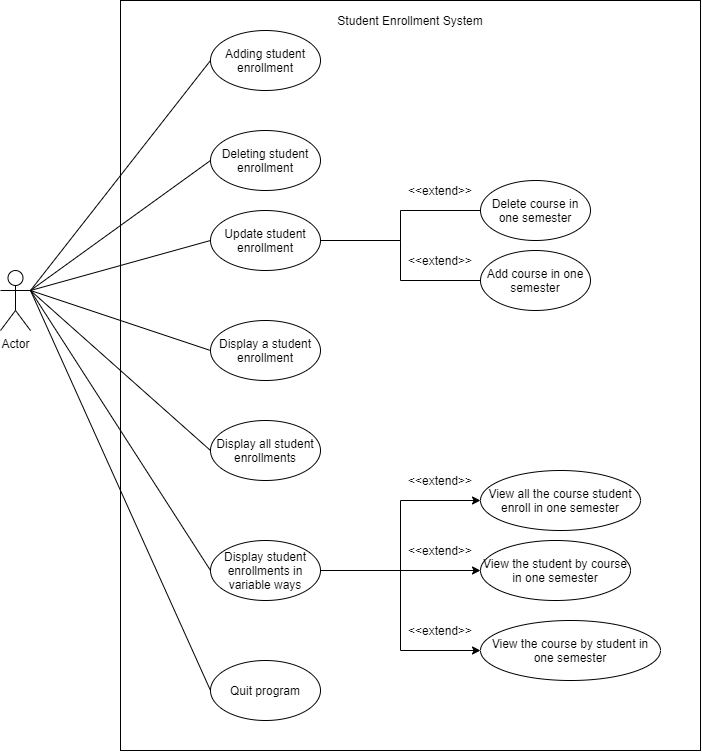

The diagram above was exported from draw.io. Its source (the exported page's mxGraphModel, read from the mxfile embedded in the PNG):
<mxGraphModel dx="1117" dy="624" grid="1" gridSize="10" guides="1" tooltips="1" connect="1" arrows="1" fold="1" page="1" pageScale="1" pageWidth="850" pageHeight="1100" math="0" shadow="0">
  <root>
    <mxCell id="0" />
    <mxCell id="1" parent="0" />
    <mxCell id="aWvhAa3cioz0z4DgDMRv-37" value="" style="rounded=0;whiteSpace=wrap;html=1;" vertex="1" parent="1">
      <mxGeometry x="150" y="30" width="580" height="750" as="geometry" />
    </mxCell>
    <mxCell id="aWvhAa3cioz0z4DgDMRv-1" value="Actor" style="shape=umlActor;verticalLabelPosition=bottom;verticalAlign=top;html=1;outlineConnect=0;" vertex="1" parent="1">
      <mxGeometry x="30" y="300" width="30" height="60" as="geometry" />
    </mxCell>
    <mxCell id="aWvhAa3cioz0z4DgDMRv-3" value="Adding student enrollment" style="ellipse;whiteSpace=wrap;html=1;" vertex="1" parent="1">
      <mxGeometry x="240" y="60" width="110" height="60" as="geometry" />
    </mxCell>
    <mxCell id="aWvhAa3cioz0z4DgDMRv-4" value="Deleting student enrollment" style="ellipse;whiteSpace=wrap;html=1;" vertex="1" parent="1">
      <mxGeometry x="240" y="160" width="110" height="60" as="geometry" />
    </mxCell>
    <mxCell id="aWvhAa3cioz0z4DgDMRv-16" style="edgeStyle=orthogonalEdgeStyle;rounded=0;orthogonalLoop=1;jettySize=auto;html=1;entryX=0;entryY=0.5;entryDx=0;entryDy=0;endArrow=none;endFill=0;" edge="1" parent="1" source="aWvhAa3cioz0z4DgDMRv-5" target="aWvhAa3cioz0z4DgDMRv-15">
      <mxGeometry relative="1" as="geometry" />
    </mxCell>
    <mxCell id="aWvhAa3cioz0z4DgDMRv-18" style="edgeStyle=orthogonalEdgeStyle;rounded=0;orthogonalLoop=1;jettySize=auto;html=1;entryX=0;entryY=0.5;entryDx=0;entryDy=0;endArrow=none;endFill=0;" edge="1" parent="1" source="aWvhAa3cioz0z4DgDMRv-5" target="aWvhAa3cioz0z4DgDMRv-17">
      <mxGeometry relative="1" as="geometry" />
    </mxCell>
    <mxCell id="aWvhAa3cioz0z4DgDMRv-5" value="Update student enrollment" style="ellipse;whiteSpace=wrap;html=1;" vertex="1" parent="1">
      <mxGeometry x="240" y="240" width="110" height="60" as="geometry" />
    </mxCell>
    <mxCell id="aWvhAa3cioz0z4DgDMRv-6" value="Display a student enrollment" style="ellipse;whiteSpace=wrap;html=1;" vertex="1" parent="1">
      <mxGeometry x="240" y="350" width="110" height="60" as="geometry" />
    </mxCell>
    <mxCell id="aWvhAa3cioz0z4DgDMRv-8" value="" style="endArrow=none;html=1;exitX=1;exitY=0.3333333333333333;exitDx=0;exitDy=0;exitPerimeter=0;entryX=0;entryY=0.5;entryDx=0;entryDy=0;" edge="1" parent="1" source="aWvhAa3cioz0z4DgDMRv-1" target="aWvhAa3cioz0z4DgDMRv-3">
      <mxGeometry width="50" height="50" relative="1" as="geometry">
        <mxPoint x="380" y="200" as="sourcePoint" />
        <mxPoint x="430" y="150" as="targetPoint" />
      </mxGeometry>
    </mxCell>
    <mxCell id="aWvhAa3cioz0z4DgDMRv-9" value="" style="endArrow=none;html=1;exitX=1;exitY=0.3333333333333333;exitDx=0;exitDy=0;exitPerimeter=0;entryX=0;entryY=0.5;entryDx=0;entryDy=0;" edge="1" parent="1" source="aWvhAa3cioz0z4DgDMRv-1" target="aWvhAa3cioz0z4DgDMRv-4">
      <mxGeometry width="50" height="50" relative="1" as="geometry">
        <mxPoint x="180" y="200" as="sourcePoint" />
        <mxPoint x="250" y="100" as="targetPoint" />
      </mxGeometry>
    </mxCell>
    <mxCell id="aWvhAa3cioz0z4DgDMRv-10" value="" style="endArrow=none;html=1;exitX=1;exitY=0.3333333333333333;exitDx=0;exitDy=0;exitPerimeter=0;entryX=0;entryY=0.5;entryDx=0;entryDy=0;" edge="1" parent="1" source="aWvhAa3cioz0z4DgDMRv-1" target="aWvhAa3cioz0z4DgDMRv-5">
      <mxGeometry width="50" height="50" relative="1" as="geometry">
        <mxPoint x="190" y="210" as="sourcePoint" />
        <mxPoint x="260" y="110" as="targetPoint" />
      </mxGeometry>
    </mxCell>
    <mxCell id="aWvhAa3cioz0z4DgDMRv-11" value="" style="endArrow=none;html=1;exitX=1;exitY=0.3333333333333333;exitDx=0;exitDy=0;exitPerimeter=0;entryX=0;entryY=0.5;entryDx=0;entryDy=0;" edge="1" parent="1" source="aWvhAa3cioz0z4DgDMRv-1" target="aWvhAa3cioz0z4DgDMRv-6">
      <mxGeometry width="50" height="50" relative="1" as="geometry">
        <mxPoint x="180" y="200" as="sourcePoint" />
        <mxPoint x="250" y="280" as="targetPoint" />
      </mxGeometry>
    </mxCell>
    <mxCell id="aWvhAa3cioz0z4DgDMRv-12" value="" style="endArrow=none;html=1;entryX=0;entryY=0.5;entryDx=0;entryDy=0;exitX=1;exitY=0.3333333333333333;exitDx=0;exitDy=0;exitPerimeter=0;" edge="1" parent="1" source="aWvhAa3cioz0z4DgDMRv-1" target="aWvhAa3cioz0z4DgDMRv-13">
      <mxGeometry width="50" height="50" relative="1" as="geometry">
        <mxPoint x="170" y="190" as="sourcePoint" />
        <mxPoint x="210" y="460" as="targetPoint" />
      </mxGeometry>
    </mxCell>
    <mxCell id="aWvhAa3cioz0z4DgDMRv-13" value="Display all student enrollments" style="ellipse;whiteSpace=wrap;html=1;" vertex="1" parent="1">
      <mxGeometry x="240" y="450" width="110" height="60" as="geometry" />
    </mxCell>
    <mxCell id="aWvhAa3cioz0z4DgDMRv-15" value="Delete course in one semester" style="ellipse;whiteSpace=wrap;html=1;" vertex="1" parent="1">
      <mxGeometry x="510" y="210" width="110" height="60" as="geometry" />
    </mxCell>
    <mxCell id="aWvhAa3cioz0z4DgDMRv-17" value="Add course in one semester" style="ellipse;whiteSpace=wrap;html=1;" vertex="1" parent="1">
      <mxGeometry x="510" y="280" width="110" height="60" as="geometry" />
    </mxCell>
    <mxCell id="aWvhAa3cioz0z4DgDMRv-20" value="&amp;lt;&amp;lt;extend&amp;gt;&amp;gt;" style="text;html=1;strokeColor=none;fillColor=none;align=center;verticalAlign=middle;whiteSpace=wrap;rounded=0;" vertex="1" parent="1">
      <mxGeometry x="450" y="280" width="40" height="20" as="geometry" />
    </mxCell>
    <mxCell id="aWvhAa3cioz0z4DgDMRv-21" value="&amp;lt;&amp;lt;extend&amp;gt;&amp;gt;" style="text;html=1;strokeColor=none;fillColor=none;align=center;verticalAlign=middle;whiteSpace=wrap;rounded=0;" vertex="1" parent="1">
      <mxGeometry x="450" y="210" width="40" height="20" as="geometry" />
    </mxCell>
    <mxCell id="aWvhAa3cioz0z4DgDMRv-22" value="Display student enrollments in variable ways" style="ellipse;whiteSpace=wrap;html=1;" vertex="1" parent="1">
      <mxGeometry x="240" y="570" width="110" height="60" as="geometry" />
    </mxCell>
    <mxCell id="aWvhAa3cioz0z4DgDMRv-23" style="edgeStyle=orthogonalEdgeStyle;rounded=0;orthogonalLoop=1;jettySize=auto;html=1;entryX=0;entryY=0.5;entryDx=0;entryDy=0;exitX=1;exitY=0.5;exitDx=0;exitDy=0;" edge="1" parent="1" target="aWvhAa3cioz0z4DgDMRv-25" source="aWvhAa3cioz0z4DgDMRv-22">
      <mxGeometry relative="1" as="geometry">
        <mxPoint x="350" y="560" as="sourcePoint" />
      </mxGeometry>
    </mxCell>
    <mxCell id="aWvhAa3cioz0z4DgDMRv-24" style="edgeStyle=orthogonalEdgeStyle;rounded=0;orthogonalLoop=1;jettySize=auto;html=1;entryX=0;entryY=0.5;entryDx=0;entryDy=0;exitX=1;exitY=0.5;exitDx=0;exitDy=0;" edge="1" parent="1" target="aWvhAa3cioz0z4DgDMRv-26" source="aWvhAa3cioz0z4DgDMRv-22">
      <mxGeometry relative="1" as="geometry">
        <mxPoint x="350" y="560" as="sourcePoint" />
      </mxGeometry>
    </mxCell>
    <mxCell id="aWvhAa3cioz0z4DgDMRv-25" value="View all the course student enroll in one semester" style="ellipse;whiteSpace=wrap;html=1;" vertex="1" parent="1">
      <mxGeometry x="510" y="500" width="160" height="60" as="geometry" />
    </mxCell>
    <mxCell id="aWvhAa3cioz0z4DgDMRv-26" value="View the student by course in one semester" style="ellipse;whiteSpace=wrap;html=1;" vertex="1" parent="1">
      <mxGeometry x="510" y="570" width="150" height="60" as="geometry" />
    </mxCell>
    <mxCell id="aWvhAa3cioz0z4DgDMRv-27" value="&amp;lt;&amp;lt;extend&amp;gt;&amp;gt;" style="text;html=1;strokeColor=none;fillColor=none;align=center;verticalAlign=middle;whiteSpace=wrap;rounded=0;" vertex="1" parent="1">
      <mxGeometry x="450" y="570" width="40" height="20" as="geometry" />
    </mxCell>
    <mxCell id="aWvhAa3cioz0z4DgDMRv-28" value="&amp;lt;&amp;lt;extend&amp;gt;&amp;gt;" style="text;html=1;strokeColor=none;fillColor=none;align=center;verticalAlign=middle;whiteSpace=wrap;rounded=0;" vertex="1" parent="1">
      <mxGeometry x="450" y="500" width="40" height="20" as="geometry" />
    </mxCell>
    <mxCell id="aWvhAa3cioz0z4DgDMRv-29" value="" style="endArrow=none;html=1;entryX=0;entryY=0.5;entryDx=0;entryDy=0;exitX=1;exitY=0.3333333333333333;exitDx=0;exitDy=0;exitPerimeter=0;" edge="1" parent="1" source="aWvhAa3cioz0z4DgDMRv-1" target="aWvhAa3cioz0z4DgDMRv-22">
      <mxGeometry width="50" height="50" relative="1" as="geometry">
        <mxPoint x="100" y="400" as="sourcePoint" />
        <mxPoint x="250" y="470" as="targetPoint" />
      </mxGeometry>
    </mxCell>
    <mxCell id="aWvhAa3cioz0z4DgDMRv-30" value="View the course by student in one semester" style="ellipse;whiteSpace=wrap;html=1;" vertex="1" parent="1">
      <mxGeometry x="510" y="650" width="180" height="60" as="geometry" />
    </mxCell>
    <mxCell id="aWvhAa3cioz0z4DgDMRv-31" style="edgeStyle=orthogonalEdgeStyle;rounded=0;orthogonalLoop=1;jettySize=auto;html=1;entryX=0;entryY=0.5;entryDx=0;entryDy=0;exitX=1;exitY=0.5;exitDx=0;exitDy=0;" edge="1" parent="1" source="aWvhAa3cioz0z4DgDMRv-22" target="aWvhAa3cioz0z4DgDMRv-30">
      <mxGeometry relative="1" as="geometry">
        <mxPoint x="300" y="670" as="sourcePoint" />
        <mxPoint x="460" y="710" as="targetPoint" />
      </mxGeometry>
    </mxCell>
    <mxCell id="aWvhAa3cioz0z4DgDMRv-32" value="&amp;lt;&amp;lt;extend&amp;gt;&amp;gt;" style="text;html=1;strokeColor=none;fillColor=none;align=center;verticalAlign=middle;whiteSpace=wrap;rounded=0;" vertex="1" parent="1">
      <mxGeometry x="450" y="650" width="40" height="20" as="geometry" />
    </mxCell>
    <mxCell id="aWvhAa3cioz0z4DgDMRv-33" value="Quit program" style="ellipse;whiteSpace=wrap;html=1;" vertex="1" parent="1">
      <mxGeometry x="240" y="690" width="110" height="60" as="geometry" />
    </mxCell>
    <mxCell id="aWvhAa3cioz0z4DgDMRv-34" value="" style="endArrow=none;html=1;entryX=0;entryY=0.5;entryDx=0;entryDy=0;exitX=1;exitY=0.3333333333333333;exitDx=0;exitDy=0;exitPerimeter=0;" edge="1" parent="1" source="aWvhAa3cioz0z4DgDMRv-1" target="aWvhAa3cioz0z4DgDMRv-33">
      <mxGeometry width="50" height="50" relative="1" as="geometry">
        <mxPoint x="170" y="190" as="sourcePoint" />
        <mxPoint x="250" y="610" as="targetPoint" />
      </mxGeometry>
    </mxCell>
    <mxCell id="aWvhAa3cioz0z4DgDMRv-38" value="Student Enrollment System" style="text;html=1;strokeColor=none;fillColor=none;align=center;verticalAlign=middle;whiteSpace=wrap;rounded=0;" vertex="1" parent="1">
      <mxGeometry x="340" y="30" width="200" height="40" as="geometry" />
    </mxCell>
  </root>
</mxGraphModel>